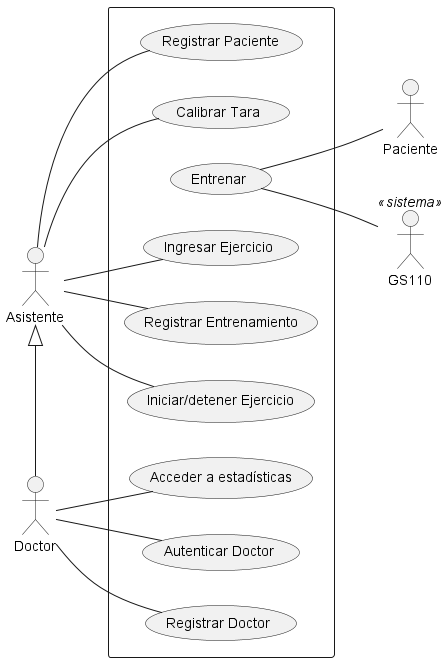

The diagram above was rendered by PlantUML. Its source (embedded in the PNG):
@startuml
left to right direction
actor Asistente
actor Doctor
actor Paciente
actor GS110 <<sistema>>
rectangle {
Asistente -- (Registrar Paciente)
Asistente -- (Calibrar Tara)
(Entrenar) -- Paciente
(Entrenar) -- GS110
Asistente -- (Ingresar Ejercicio)
Asistente -- (Registrar Entrenamiento)
Asistente -- (Iniciar/detener Ejercicio)
Doctor -- (Acceder a estadísticas)
Doctor -- (Autenticar Doctor)
Doctor -- (Registrar Doctor)
}
Asistente <|- Doctor
@enduml